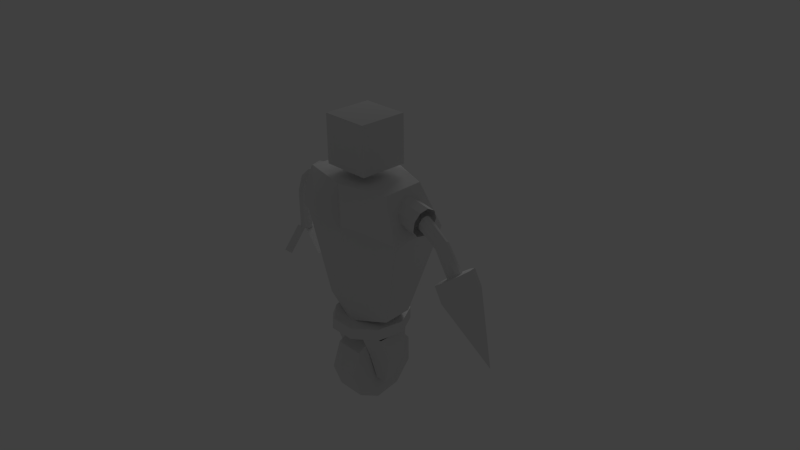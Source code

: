 # Source: robot._copy.blend  (saved by Blender 2.63.0; exported with 4.5.12 LTS)
import bpy
from mathutils import Matrix  # noqa: F401  (used for matrix-valued properties, if any)

bpy.ops.wm.read_factory_settings(use_empty=True)
scene = bpy.context.scene
scene.name = 'Scene'

# ---- collections
col_collection_1 = bpy.data.collections.new('Collection 1'); scene.collection.children.link(col_collection_1)

# ---- materials (node trees are filled in below, after node groups)
mat_material = bpy.data.materials.new('Material')
mat_material.alpha_threshold = 0.0
mat_material.use_transparent_shadow = False
mat_material.roughness = 0.5
mat_material.line_color = (0.0, 0.0, 0.0, 1.0)

# ---- material node trees

# ---- world
world_world = bpy.data.worlds.new('World'); scene.world = world_world
world_world.color = (0.05088, 0.05088, 0.05088)
world_world.use_sun_shadow = False
world_world.sun_shadow_jitter_overblur = 0.0
world_world.cycles.sampling_method = 'MANUAL'
world_world.cycles.sample_map_resolution = 256

# ---- cameras
cam_camera = bpy.data.cameras.new('Camera')
cam_camera.clip_end = 100.0
cam_camera.lens = 35.0
cam_camera.sensor_width = 32.0
cam_camera.sensor_height = 18.0
cam_camera.ortho_scale = 7.314
cam_camera.dof.focus_distance = 0.0
cam_camera.dof.aperture_fstop = 128.0

# ---- lights
light_lamp = bpy.data.lights.new('Lamp', 'POINT')
light_lamp.transmission_factor = 0.0
light_lamp.cutoff_distance = 30.0
light_lamp.energy = 100.0
light_lamp.shadow_buffer_clip_start = 1.001
light_lamp.shadow_soft_size = 1.0
light_lamp.shadow_maximum_resolution = 0.006
light_lamp.use_absolute_resolution = True
light_lamp.cycles.use_multiple_importance_sampling = False

# ---- meshes
me_cube = bpy.data.meshes.new('Cube')
me_cube.from_pydata([(0.5111, 0.1188, -0.6987), (0.5427, -0.2854, -0.6987), (-0.001507, -0.4462, -0.6987), (-0.001507, 0.3754, -0.6868), (0.8057, 0.4131, 0.5139), (0.8247, -0.3847, 0.5139), (-0.001507, -0.5316, 0.5139), (-0.001507, 0.6048, 0.5139), (0.6482, 0.1936, 1.119), (0.6728, -0.3847, 1.119), (-0.001507, -0.5316, 1.119), (-0.001507, 0.4294, 1.119), (0.5499, -0.6347, 0.6923), (0.2468, -0.7118, 0.6923), (0.4846, -0.6347, 1.01), (0.2617, -0.7118, 1.01), (-0.2161, -0.5764, -1.602), (0.1782, -0.5764, -1.602), (-0.2161, -0.4544, -1.267), (0.1782, -0.4544, -1.267), (-0.2161, -0.1453, -1.089), (0.1782, -0.1453, -1.089), (-0.2161, 0.2062, -1.15), (0.1782, 0.2062, -1.15), (-0.2161, 0.4357, -1.424), (0.1782, 0.4357, -1.424), (-0.2161, 0.4357, -1.781), (0.1782, 0.4357, -1.781), (-0.2161, 0.2062, -2.054), (0.1782, 0.2062, -2.054), (-0.2161, -0.1453, -2.116), (0.1782, -0.1453, -2.116), (-0.2161, -0.4544, -1.938), (0.1782, -0.4544, -1.938), (0.6572, 0.132, 0.8365), (0.9865, 0.132, 0.7772), (0.6403, 0.08794, 0.717), (0.9696, 0.08794, 0.6576), (0.6313, -0.02363, 0.6534), (0.9606, -0.02363, 0.594), (0.6344, -0.1505, 0.6755), (0.9638, -0.1505, 0.6161), (0.6482, -0.2333, 0.7729), (0.9775, -0.2333, 0.7136), (0.6662, -0.2333, 0.9001), (0.9955, -0.2333, 0.8408), (0.6799, -0.1505, 0.9976), (1.009, -0.1505, 0.9382), (0.6831, -0.02363, 1.02), (1.012, -0.02363, 0.9603), (0.6741, 0.08794, 0.9561), (1.003, 0.08794, 0.8967), (0.1998, 0.02471, -1.781), (0.1998, -0.1704, -1.781), (0.3387, -0.1402, -1.781), (0.3373, -0.01465, -1.781), (0.1866, 0.1405, -1.357), (0.1866, -0.2808, -1.357), (0.4864, -0.2156, -1.357), (0.4834, 0.05547, -1.357), (0.1781, 0.2726, -1.016), (0.1781, -0.4069, -1.021), (0.4406, -0.3018, -1.021), (0.4342, 0.1355, -1.016), (1.234, 0.01513, 0.5396), (1.786, -0.01015, 0.197), (1.762, -0.1914, 0.1797), (1.656, -0.3097, 0.106), (1.517, -0.3098, 0.01016), (1.41, -0.1916, -0.06281), (1.385, -0.01044, -0.07882), (1.585, 0.212, 0.05986), (1.454, 0.149, -0.03037), (1.716, 0.1492, 0.1497), (2.065, -0.05025, -0.736), (1.271, 0.03696, 0.5827), (0.9855, 0.04502, 0.7726), (0.9764, 0.02131, 0.7082), (0.9715, -0.03873, 0.674), (0.9732, -0.107, 0.6859), (0.9806, -0.1516, 0.7383), (0.9903, -0.1516, 0.8068), (0.9977, -0.107, 0.8592), (0.9994, -0.03873, 0.8711), (0.9946, 0.02131, 0.8369), (1.214, -0.04013, 0.5167), (1.221, -0.103, 0.5247), (1.251, -0.144, 0.5598), (1.291, -0.144, 0.6056), (1.321, -0.103, 0.6407), (1.328, -0.04013, 0.6486), (1.308, 0.01513, 0.6257), (1.434, 0.02131, 0.2215), (1.483, 0.04502, 0.2567), (1.408, -0.03873, 0.2028), (1.417, -0.107, 0.2093), (1.457, -0.1516, 0.238), (1.508, -0.1516, 0.2754), (1.548, -0.107, 0.3041), (1.557, -0.03873, 0.3106), (1.531, 0.02131, 0.2919), (0.233, -0.2672, -0.8421), (0.2304, 0.2062, -0.8421), (-0.008347, 0.4527, -0.9863), (-0.008347, 0.4527, -0.8251), (0.3331, 0.3284, -0.9863), (0.3331, 0.3284, -0.8251), (0.5148, 0.01367, -0.9863), (0.5148, 0.01367, -0.8251), (0.4517, -0.3442, -0.9863), (0.4517, -0.3442, -0.8251), (0.1734, -0.5778, -0.9863), (0.1759, -0.5778, -0.8251), (-0.19, -0.5778, -0.9863), (-0.1459, -0.5778, -0.8251), (-0.4684, -0.3442, -0.9863), (-0.3924, -0.3442, -0.8251), (-0.5315, 0.01367, -0.9863), (-0.5315, 0.01367, -0.8251), (-0.3498, 0.3284, -0.9863), (-0.3498, 0.3284, -0.8251), (-0.001507, -0.4269, -0.8421), (-0.02114, 0.3208, -0.8301), (-0.3775, -0.3627, 1.219), (-0.3775, 0.2903, 1.219), (0.2755, 0.2903, 1.219), (0.2755, -0.3627, 1.219), (-0.3775, -0.3627, 1.872), (-0.3775, 0.2903, 1.872), (0.2755, 0.2903, 1.872), (0.2755, -0.3627, 1.872), (-0.5142, 0.1188, -0.6987), (-0.5458, -0.2854, -0.6987), (-0.8087, 0.4131, 0.5139), (-0.8277, -0.3847, 0.5139), (-0.6512, 0.1936, 1.119), (-0.6758, -0.3847, 1.119), (-0.5529, -0.6347, 0.6923), (-0.2498, -0.7118, 0.6923), (-0.4876, -0.6347, 1.01), (-0.2647, -0.7118, 1.01), (-0.2752, -0.2672, -0.8421), (-0.2727, 0.2062, -0.8421), (-0.2326, 0.02471, -1.781), (-0.2326, -0.1704, -1.781), (-0.3715, -0.1402, -1.781), (-0.3701, -0.01465, -1.781), (-0.2194, 0.1405, -1.357), (-0.2194, -0.2808, -1.357), (-0.5192, -0.2156, -1.357), (-0.5162, 0.05547, -1.357), (-0.2109, 0.2726, -1.016), (-0.2109, -0.4069, -1.021), (-0.4734, -0.3018, -1.021), (-0.467, 0.1355, -1.016), (-0.6469, 0.1343, 0.8538), (-0.9763, 0.1343, 0.7945), (-0.63, 0.09028, 0.7343), (-0.9594, 0.09028, 0.675), (-0.6211, -0.02128, 0.6707), (-0.9504, -0.02128, 0.6113), (-0.6242, -0.1482, 0.6928), (-0.9535, -0.1482, 0.6334), (-0.638, -0.231, 0.7902), (-0.9673, -0.231, 0.7309), (-0.6559, -0.231, 0.9175), (-0.9853, -0.231, 0.8581), (-0.6697, -0.1482, 1.015), (-0.999, -0.1482, 0.9556), (-0.6728, -0.02128, 1.037), (-1.002, -0.02128, 0.9777), (-0.6638, 0.09028, 0.9734), (-0.9932, 0.09028, 0.914), (-0.9491, 0.05885, 0.8132), (-1.121, 0.04991, 0.7673), (-0.9392, 0.03314, 0.7434), (-1.105, 0.03016, 0.7092), (-0.934, -0.03197, 0.7063), (-1.099, -0.0237, 0.6763), (-0.9358, -0.106, 0.7192), (-1.104, -0.08647, 0.684), (-0.9438, -0.1543, 0.776), (-1.119, -0.1288, 0.7288), (-0.9543, -0.1543, 0.8503), (-1.137, -0.1308, 0.7896), (-0.9623, -0.106, 0.9071), (-1.149, -0.09166, 0.838), (-0.9642, -0.03197, 0.92), (-1.149, -0.0296, 0.8514), (-0.9589, 0.03314, 0.8829), (-1.138, 0.02631, 0.8234), (-1.279, 0.04292, 0.6517), (-1.233, 0.02792, 0.6256), (-1.205, -0.01762, 0.6121), (-1.208, -0.0724, 0.6177), (-1.241, -0.1108, 0.6396), (-1.288, -0.1148, 0.6677), (-1.328, -0.08261, 0.6888), (-1.341, -0.02923, 0.693), (-1.322, 0.02035, 0.6784), (-1.356, 0.04731, 0.4366), (-1.298, 0.03687, 0.4337), (-1.26, -0.008779, 0.4325), (-1.26, -0.06828, 0.4334), (-1.298, -0.1138, 0.436), (-1.356, -0.124, 0.4392), (-1.408, -0.09418, 0.4414), (-1.428, -0.03822, 0.4416), (-1.408, 0.01765, 0.4397), (-1.356, 0.04731, 0.4366), (-1.298, 0.03687, 0.4337), (-1.26, -0.008779, 0.4325), (-1.26, -0.06828, 0.4334), (-1.298, -0.1138, 0.436), (-1.356, -0.124, 0.4392), (-1.408, -0.09418, 0.4414), (-1.428, -0.03822, 0.4416), (-1.408, 0.01765, 0.4397), (-1.356, 0.04731, 0.4366), (-1.298, 0.03687, 0.4337), (-1.26, -0.008779, 0.4325), (-1.26, -0.06828, 0.4334), (-1.298, -0.1138, 0.436), (-1.356, -0.124, 0.4392), (-1.408, -0.09418, 0.4414), (-1.428, -0.03822, 0.4416), (-1.408, 0.01765, 0.4397), (-1.356, 0.04731, -0.08424), (-1.298, 0.03687, -0.08709), (-1.26, -0.008779, -0.08836), (-1.26, -0.06828, -0.08745), (-1.298, -0.1138, -0.0848), (-1.356, -0.124, -0.08164), (-1.408, -0.09418, -0.07944), (-1.428, -0.03822, -0.07925), (-1.408, 0.01765, -0.08115), (-1.275, 0.03608, -0.08673), (-1.425, 0.03608, -0.08673), (-1.275, 0.2846, -0.3866), (-1.425, 0.2846, -0.3866), (-1.409, 0.04999, -0.07891), (-1.409, -0.09992, -0.07891), (-1.658, 0.04999, -0.3787), (-1.658, -0.09992, -0.3787), (-1.439, -0.1185, -0.07891), (-1.289, -0.1185, -0.07891), (-1.439, -0.367, -0.3787), (-1.289, -0.367, -0.3787), (-1.279, -0.108, -0.07891), (-1.279, 0.04192, -0.07891), (-1.03, -0.108, -0.3787), (-1.03, 0.04192, -0.3787), (1.663, 0.001363, 0.3863), (1.64, -0.1799, 0.369), (1.533, -0.2982, 0.2952), (1.394, -0.2983, 0.1994), (1.287, -0.1801, 0.1265), (1.263, 0.001068, 0.1105), (1.462, 0.2235, 0.2491), (1.332, 0.1605, 0.1589), (1.593, 0.1607, 0.3389), (1.456, -0.05175, 0.2533)], [], [(5, 9, 14, 12), (0, 4, 5, 1), (1, 5, 6, 2), (4, 0, 3, 7), (8, 11, 10, 9), (8, 9, 5, 4), (4, 7, 11, 8), (14, 15, 13, 12), (12, 13, 6, 5), (9, 10, 15, 14), (10, 6, 13, 15), (16, 17, 19, 18), (18, 19, 21, 20), (20, 21, 23, 22), (22, 23, 25, 24), (24, 25, 27, 26), (26, 27, 29, 28), (28, 29, 31, 30), (19, 17, 33, 31, 29, 27, 25, 23, 21), (32, 33, 17, 16), (30, 31, 33, 32), (16, 18, 20, 22, 24, 26, 28, 30, 32), (34, 35, 37, 36), (36, 37, 39, 38), (38, 39, 41, 40), (40, 41, 43, 42), (42, 43, 45, 44), (80, 79, 86, 87), (44, 45, 47, 46), (58, 57, 53, 54), (46, 47, 49, 48), (55, 52, 56, 59), (50, 51, 35, 34), (48, 49, 51, 50), (59, 58, 54, 55), (61, 60, 56, 57), (63, 62, 58, 59), (62, 61, 57, 58), (59, 56, 60, 63), (75, 91, 100, 93), (78, 77, 64, 85), (91, 90, 99, 100), (84, 83, 90, 91), (83, 82, 89, 90), (82, 81, 88, 89), (65, 66, 74), (72, 71, 74), (73, 65, 74), (70, 72, 74), (71, 73, 74), (69, 70, 74), (68, 69, 74), (67, 68, 74), (66, 67, 74), (86, 85, 94, 95), (76, 84, 91, 75), (87, 86, 95, 96), (81, 80, 87, 88), (88, 87, 96, 97), (77, 76, 75, 64), (89, 88, 97, 98), (79, 78, 85, 86), (64, 75, 93, 92), (90, 89, 98, 99), (85, 64, 92, 94), (135, 133, 134, 136), (130, 127, 123, 126), (103, 104, 106, 105), (123, 124, 125, 126), (105, 106, 108, 107), (133, 7, 3, 131), (128, 129, 125, 124), (107, 108, 110, 109), (127, 128, 124, 123), (109, 110, 112, 111), (131, 132, 134, 133), (102, 122, 3, 0), (111, 112, 114, 113), (134, 137, 139, 136), (0, 1, 101, 102), (113, 114, 116, 115), (130, 129, 128, 127), (1, 2, 121, 101), (115, 116, 118, 117), (106, 104, 120, 118, 116, 114, 112, 110, 108), (119, 120, 104, 103), (117, 118, 120, 119), (133, 135, 11, 7), (129, 130, 126, 125), (103, 105, 107, 109, 111, 113, 115, 117, 119), (139, 137, 138, 140), (132, 2, 6, 134), (137, 134, 6, 138), (10, 140, 138, 6), (131, 142, 141, 132), (132, 141, 121, 2), (136, 139, 140, 10), (142, 131, 3, 122), (135, 136, 10, 11), (149, 145, 144, 148), (146, 150, 147, 143), (150, 146, 145, 149), (152, 148, 147, 151), (154, 150, 149, 153), (153, 149, 148, 152), (150, 154, 151, 147), (155, 157, 158, 156), (157, 159, 160, 158), (159, 161, 162, 160), (161, 163, 164, 162), (163, 165, 166, 164), (165, 167, 168, 166), (167, 169, 170, 168), (171, 155, 156, 172), (169, 171, 172, 170), (173, 175, 176, 174), (175, 177, 178, 176), (177, 179, 180, 178), (179, 181, 182, 180), (181, 183, 184, 182), (183, 185, 186, 184), (185, 187, 188, 186), (189, 173, 174, 190), (187, 189, 190, 188), (176, 192, 191, 174), (174, 191, 199, 190), (188, 198, 197, 186), (184, 196, 195, 182), (180, 194, 193, 178), (190, 199, 198, 188), (186, 197, 196, 184), (182, 195, 194, 180), (178, 193, 192, 176), (195, 204, 203, 194), (196, 205, 204, 195), (197, 206, 205, 196), (198, 207, 206, 197), (192, 201, 200, 191), (199, 208, 207, 198), (193, 202, 201, 192), (191, 200, 208, 199), (194, 203, 202, 193), (205, 204, 213, 214), (206, 205, 214, 215), (207, 206, 215, 216), (201, 200, 209, 210), (208, 207, 216, 217), (202, 201, 210, 211), (200, 208, 217, 209), (203, 202, 211, 212), (204, 203, 212, 213), (214, 213, 222, 223), (215, 214, 223, 224), (216, 215, 224, 225), (210, 209, 218, 219), (217, 216, 225, 226), (211, 210, 219, 220), (209, 217, 226, 218), (212, 211, 220, 221), (213, 212, 221, 222), (224, 233, 232, 223), (225, 234, 233, 224), (219, 228, 227, 218), (226, 235, 234, 225), (220, 229, 228, 219), (218, 227, 235, 226), (221, 230, 229, 220), (222, 231, 230, 221), (223, 232, 231, 222), (238, 239, 237, 236), (242, 243, 241, 240), (246, 247, 245, 244), (250, 251, 249, 248), (253, 254, 67, 66), (259, 258, 71, 72), (252, 253, 66, 65), (257, 259, 72, 70), (260, 252, 65, 73), (258, 260, 73, 71), (256, 257, 70, 69), (255, 256, 69, 68), (254, 255, 68, 67), (261, 254, 253), (261, 253, 252), (261, 258, 259), (261, 252, 260), (261, 259, 257), (261, 260, 258), (261, 257, 256), (261, 256, 255), (261, 255, 254)])
_uv = me_cube.uv_layers.new(name='UVMap')
_uv.uv.foreach_set('vector', [0.4883, 0.6056, 0.4435, 0.6628, 0.435, 0.6703, 0.4483, 0.6419, 0.2778, 0.2024, 0.1646, 0.5726, 0.3868, 0.6142, 0.4523, 0.2476, 0.6245, 0.2901, 0.4883, 0.6056, 0.425, 0.648, 0.5061, 0.3175, 0.07949, 0.69, 0.2664, 0.08737, 0.5193, 0.04655, 0.5129, 0.6951, 0.5091, 0.3754, 0.2629, 0.2393, 0.1829, 0.5346, 0.4104, 0.583, 0.2321, 0.3594, 0.4275, 0.3681, 0.3868, 0.6142, 0.1646, 0.5726, 0.07949, 0.69, 0.5129, 0.6951, 0.5172, 0.9961, 0.1904, 0.9969, 0.435, 0.6703, 0.4213, 0.6891, 0.4303, 0.6619, 0.4483, 0.6419, 0.4483, 0.6419, 0.4303, 0.6619, 0.425, 0.648, 0.4883, 0.6056, 0.4435, 0.6628, 0.3842, 0.7367, 0.4213, 0.6891, 0.435, 0.6703, 0.3842, 0.7367, 0.425, 0.648, 0.4303, 0.6619, 0.4213, 0.6891, 0.06069, 0.6877, 0.001379, 0.6877, 0.001379, 0.7477, 0.06069, 0.7477, 0.06072, 0.6883, 0.00132, 0.6881, 0.00132, 0.6277, 0.06046, 0.6281, 0.06069, 0.7485, 0.001384, 0.7485, 0.001382, 0.6885, 0.06069, 0.6885, 0.06069, 0.6885, 0.001382, 0.6885, 0.001381, 0.6285, 0.06069, 0.6285, 0.06069, 0.6285, 0.001381, 0.6285, 0.00138, 0.6885, 0.06069, 0.6885, 0.06069, 0.6885, 0.00138, 0.6885, 0.001379, 0.7486, 0.06069, 0.7486, 0.06069, 0.7486, 0.001379, 0.7486, 0.001378, 0.6886, 0.06069, 0.6886, 0.02941, 0.6693, 0.03122, 0.6672, 0.03122, 0.6644, 0.02941, 0.6622, 0.02665, 0.6617, 0.02422, 0.6631, 0.02327, 0.6658, 0.02422, 0.6684, 0.02665, 0.6698, 0.06069, 0.6277, 0.001378, 0.6277, 0.001379, 0.6877, 0.06069, 0.6877, 0.06069, 0.6886, 0.001378, 0.6886, 0.001378, 0.6277, 0.06069, 0.6277, 0.03123, 0.6672, 0.02943, 0.6693, 0.02667, 0.6698, 0.02424, 0.6684, 0.02328, 0.6658, 0.02424, 0.6632, 0.02667, 0.6618, 0.02943, 0.6622, 0.03123, 0.6644, 0.2696, 0.5387, 0.1416, 0.5006, 0.1545, 0.451, 0.2825, 0.489, 0.2825, 0.489, 0.1545, 0.451, 0.1682, 0.4015, 0.2962, 0.4395, 0.2962, 0.4395, 0.1682, 0.4015, 0.1832, 0.3523, 0.3111, 0.3904, 0.3111, 0.3904, 0.1832, 0.3523, 0.1992, 0.3035, 0.3272, 0.3416, 0.3272, 0.3416, 0.1992, 0.3035, 0.2157, 0.255, 0.3437, 0.2931, 0.0009867, 0.6598, 0.01577, 0.6593, 0.01629, 0.7496, 0.0009267, 0.75, 0.3437, 0.2931, 0.2157, 0.255, 0.2317, 0.2063, 0.3597, 0.2443, 0.37, 0.477, 0.3317, 0.4991, 0.2862, 0.3271, 0.3406, 0.3078, 0.3597, 0.2443, 0.2317, 0.2063, 0.2467, 0.1571, 0.3747, 0.1952, 0.4117, 0.3576, 0.4612, 0.3739, 0.4268, 0.5302, 0.3959, 0.4903, 0.2567, 0.5883, 0.1288, 0.5502, 0.1416, 0.5006, 0.2696, 0.5387, 0.243, 0.6378, 0.115, 0.5997, 0.1288, 0.5502, 0.2567, 0.5883, 0.3959, 0.4903, 0.37, 0.477, 0.3406, 0.3078, 0.4117, 0.3576, 0.3611, 0.5129, 0.4287, 0.582, 0.4268, 0.5302, 0.3317, 0.4991, 0.3986, 0.5393, 0.3693, 0.5084, 0.37, 0.477, 0.3959, 0.4903, 0.3693, 0.5084, 0.3611, 0.5129, 0.3317, 0.4991, 0.37, 0.477, 0.3959, 0.4903, 0.4268, 0.5302, 0.4287, 0.582, 0.3986, 0.5393, 0.03112, 0.7491, 0.04737, 0.7491, 0.04706, 0.6569, 0.03137, 0.6574, 0.01571, 0.6594, 0.03078, 0.6594, 0.03079, 0.7498, 0.01587, 0.7498, 0.04737, 0.7491, 0.06238, 0.7497, 0.06244, 0.6571, 0.04706, 0.6569, 0.06164, 0.6594, 0.04563, 0.6596, 0.04605, 0.7498, 0.06135, 0.75, 0.04563, 0.6596, 0.03087, 0.6598, 0.03059, 0.7498, 0.04605, 0.7498, 0.03087, 0.6598, 0.01594, 0.6592, 0.01574, 0.7496, 0.03059, 0.7498, 0.2594, -0.01875, 0.2594, -0.01875, 0.2594, -0.01875, 0.2594, -0.01875, 0.2594, -0.01875, 0.2594, -0.01875, 0.2594, -0.01875, 0.2594, -0.01875, 0.2594, -0.01875, 0.2594, -0.01875, 0.2594, -0.01875, 0.2594, -0.01875, 0.2594, -0.01875, 0.2594, -0.01875, 0.2594, -0.01875, 0.2594, -0.01875, 0.2594, -0.01875, 0.2594, -0.01875, 0.2594, -0.01875, 0.2594, -0.01875, 0.2594, -0.01875, 0.2594, -0.01875, 0.2594, -0.01875, 0.2594, -0.01875, 0.2594, -0.01875, 0.2594, -0.01875, 0.2594, -0.01875, 0.01636, 0.7495, 0.0004793, 0.7497, 0.0004793, 0.6569, 0.01573, 0.6575, 0.04565, 0.6594, 0.06164, 0.6594, 0.06135, 0.75, 0.04558, 0.75, 0.01607, 0.7498, 0.0002764, 0.7498, 0.00023, 0.657, 0.01611, 0.6569, 0.01594, 0.6592, 0.0009867, 0.6598, 0.0009267, 0.75, 0.01574, 0.7496, 0.0311, 0.7498, 0.01607, 0.7498, 0.01611, 0.6569, 0.03102, 0.657, 0.03078, 0.6594, 0.04565, 0.6594, 0.04558, 0.75, 0.03079, 0.7498, 0.04716, 0.7497, 0.0311, 0.7498, 0.03102, 0.657, 0.04705, 0.6571, 0.0008925, 0.6592, 0.01571, 0.6594, 0.01587, 0.7498, 0.0008205, 0.7499, 0.01577, 0.7494, 0.03112, 0.7491, 0.03137, 0.6574, 0.01611, 0.6572, 0.06238, 0.7497, 0.04716, 0.7497, 0.04705, 0.6571, 0.06244, 0.6571, 0.0004793, 0.7497, 0.01577, 0.7494, 0.01611, 0.6572, 0.0004793, 0.6569, 0.2321, 0.3595, 0.1648, 0.5726, 0.3848, 0.6142, 0.4282, 0.366, 0.9468, 0.8337, 0.8334, 0.8337, 0.8334, 0.598, 0.9468, 0.598, 0.2594, -0.01875, 0.2594, -0.01875, 0.2594, -0.01875, 0.2594, -0.01875, 0.2594, -0.01875, 0.2594, -0.01875, 0.2594, -0.01875, 0.2594, -0.01875, 0.2594, -0.01875, 0.2594, -0.01875, 0.2594, -0.01875, 0.2594, -0.01875, 0.07973, 0.69, 0.5129, 0.6951, 0.5193, 0.04655, 0.2664, 0.08742, 0.7887, 0.9994, 0.5213, 0.9994, 0.5213, 0.7558, 0.7887, 0.7558, 0.2594, -0.01875, 0.2594, -0.01875, 0.2594, -0.01875, 0.2594, -0.01875, 0.8407, 0.8379, 0.9418, 0.8379, 0.9418, 0.5975, 0.8407, 0.5975, 0.2594, -0.01875, 0.2594, -0.01875, 0.2594, -0.01875, 0.2594, -0.01875, 0.2778, 0.2025, 0.4521, 0.2476, 0.3848, 0.6142, 0.1648, 0.5726, 0.369, 0.001203, 0.5183, 0.001344, 0.5193, 0.04655, 0.2664, 0.08737, 0.2594, -0.01875, 0.2594, -0.01875, 0.2594, -0.01875, 0.2594, -0.01875, 0.3862, 0.755, 0.4721, 0.5574, 0.4455, 0.6155, 0.3625, 0.75, 0.3352, 0.1499, 0.3519, 0.2114, 0.4519, 0.1385, 0.4378, 0.0637, 0.2594, -0.01875, 0.2594, -0.01875, 0.2594, -0.01875, 0.2594, -0.01875, 0.2594, -0.01875, 0.2594, -0.01875, 0.2594, -0.01875, 0.2594, -0.01875, 0.6245, 0.2901, 0.5061, 0.3175, 0.4343, 0.2148, 0.8178, -0.01875, 0.2594, -0.01875, 0.2594, -0.01875, 0.2594, -0.01875, 0.2594, -0.01875, 0.2594, -0.01875, 0.2594, -0.01875, 0.2594, -0.01875, 0.2594, -0.01875, 0.2594, -0.01875, 0.2594, -0.01875, 0.2594, -0.01875, 0.2594, -0.01875, 0.2594, -0.01875, 0.2594, -0.01875, 0.2594, -0.01875, 0.2594, -0.01875, 0.2594, -0.01875, 0.2594, -0.01875, 0.2594, -0.01875, 0.2594, -0.01875, 0.2594, -0.01875, 0.07973, 0.69, 0.1904, 0.997, 0.5172, 0.9961, 0.5129, 0.6951, 0.9427, 0.837, 0.8398, 0.837, 0.8398, 0.5965, 0.9427, 0.5965, 0.2594, -0.01875, 0.2594, -0.01875, 0.2594, -0.01875, 0.2594, -0.01875, 0.2594, -0.01875, 0.2594, -0.01875, 0.2594, -0.01875, 0.2594, -0.01875, 0.2594, -0.01875, 0.4455, 0.6155, 0.4721, 0.5574, 0.3842, 0.7361, 0.4774, 0.554, 0.4345, 0.5199, 0.5061, 0.3175, 0.425, 0.648, 0.3862, 0.755, 0.4721, 0.5574, 0.3862, 0.755, 0.425, 0.648, 0.3842, 0.7361, 0.3842, 0.7367, 0.4774, 0.554, 0.3842, 0.7361, 0.425, 0.648, 0.3352, 0.1499, 0.4378, 0.0637, 0.4516, 0.1385, 0.3518, 0.2114, 0.4345, 0.5199, 0.3828, 0.4901, 0.4343, 0.2148, 0.5061, 0.3175, 0.3625, 0.75, 0.4455, 0.6155, 0.4774, 0.554, 0.3842, 0.7367, 0.369, 0.001203, 0.2664, 0.08742, 0.5193, 0.04655, 0.5183, 0.001344, 0.5035, 0.3763, 0.4124, 0.5861, 0.1829, 0.5346, 0.2629, 0.2393, 0.4307, 0.499, 0.4322, 0.4103, 0.4623, 0.4168, 0.4501, 0.5111, 0.3876, 0.3665, 0.4205, 0.5006, 0.3892, 0.5323, 0.2995, 0.294, 0.4205, 0.5006, 0.3876, 0.3665, 0.4322, 0.4103, 0.4307, 0.499, 0.4376, 0.5218, 0.4501, 0.5111, 0.3892, 0.5323, 0.4264, 0.5709, 0.4292, 0.5362, 0.4205, 0.5006, 0.4307, 0.499, 0.4345, 0.5177, 0.4345, 0.5177, 0.4307, 0.499, 0.4501, 0.5111, 0.4376, 0.5218, 0.4205, 0.5006, 0.4292, 0.5362, 0.4264, 0.5709, 0.3892, 0.5323, 0.3349, 0.2931, 0.3197, 0.3401, 0.1959, 0.3049, 0.2111, 0.2579, 0.3197, 0.3401, 0.3052, 0.3874, 0.1815, 0.3522, 0.1959, 0.3049, 0.3052, 0.3874, 0.292, 0.4352, 0.1683, 0.4, 0.1815, 0.3522, 0.292, 0.4352, 0.2799, 0.4831, 0.1561, 0.4479, 0.1683, 0.4, 0.2799, 0.4831, 0.2682, 0.5311, 0.1444, 0.4959, 0.1561, 0.4479, 0.2682, 0.5311, 0.256, 0.579, 0.1323, 0.5438, 0.1444, 0.4959, 0.256, 0.579, 0.2428, 0.6268, 0.119, 0.5916, 0.1323, 0.5438, 0.3501, 0.2461, 0.3349, 0.2931, 0.2111, 0.2579, 0.2263, 0.2109, 0.3645, 0.1987, 0.3501, 0.2461, 0.2263, 0.2109, 0.2408, 0.1635, 0.04685, 0.6843, 0.06216, 0.6842, 0.06217, 0.7497, 0.04682, 0.7497, 0.06216, 0.6842, 0.0468, 0.6842, 0.04682, 0.7497, 0.06217, 0.7497, 0.0468, 0.6842, 0.03069, 0.6842, 0.03086, 0.7498, 0.04682, 0.7497, 0.03069, 0.6842, 0.01548, 0.6843, 0.01544, 0.7496, 0.03086, 0.7498, 0.01548, 0.6843, 0.000343, 0.6844, 0.0003505, 0.7496, 0.01544, 0.7496, 0.01597, 0.6845, 0.0001045, 0.6848, 0.0004148, 0.7497, 0.01517, 0.7491, 0.0001045, 0.6848, 0.01545, 0.6848, 0.01525, 0.7501, 0.0004148, 0.7497, 0.0307, 0.6843, 0.04685, 0.6843, 0.04682, 0.7497, 0.0308, 0.7498, 0.01545, 0.6848, 0.0307, 0.6843, 0.0308, 0.7498, 0.01525, 0.7501, 0.06127, 0.6843, 0.06127, 0.749, 0.0448, 0.7491, 0.04469, 0.6842, 0.04469, 0.6842, 0.0448, 0.7491, 0.02869, 0.7489, 0.02815, 0.6836, 0.01452, 0.684, 0.01336, 0.7487, 7.17e-05, 0.749, -3.113e-05, 0.684, 0.0003093, 0.6839, 0.0003222, 0.7491, 0.01413, 0.749, 0.01424, 0.6841, 0.02879, 0.684, 0.02881, 0.749, 0.04472, 0.7491, 0.04469, 0.6842, 0.02815, 0.6836, 0.02869, 0.7489, 0.01336, 0.7487, 0.01452, 0.684, -3.113e-05, 0.684, 7.17e-05, 0.749, 0.01372, 0.7486, 0.01439, 0.6842, 0.01424, 0.6841, 0.01413, 0.749, 0.02881, 0.749, 0.02879, 0.684, 0.04469, 0.6842, 0.04472, 0.7491, 0.06127, 0.749, 0.06127, 0.6843, 3.38e-05, 0.75, 0.0001101, 0.6849, 0.0158, 0.6849, 0.01583, 0.7499, 0.01584, 0.7499, 0.0158, 0.6849, 0.0001101, 0.6849, 3.38e-05, 0.75, 0.01585, 0.7499, 0.0158, 0.6849, 0.0001077, 0.6849, 3.042e-05, 0.75, 0.03215, 0.7499, 0.03206, 0.685, 0.0158, 0.6849, 0.01585, 0.7499, 0.04758, 0.75, 0.04755, 0.6849, 0.0622, 0.6849, 0.06225, 0.75, 0.04756, 0.75, 0.04754, 0.6849, 0.03206, 0.685, 0.03215, 0.7499, 0.03215, 0.7499, 0.03206, 0.685, 0.04755, 0.6849, 0.04758, 0.75, 0.06225, 0.75, 0.0622, 0.6849, 0.04754, 0.6849, 0.04756, 0.75, 0.01583, 0.7499, 0.0158, 0.6849, 0.03206, 0.685, 0.03215, 0.7499, 0.0, 0.0, 0.0, 0.0, 0.0, 0.0, 0.0, 0.0, 0.0, 0.0, 0.0, 0.0, 0.0, 0.0, 0.0, 0.0, 0.0, 0.0, 0.0, 0.0, 0.0, 0.0, 0.0, 0.0, 0.0, 0.0, 0.0, 0.0, 0.0, 0.0, 0.0, 0.0, 0.0, 0.0, 0.0, 0.0, 0.0, 0.0, 0.0, 0.0, 0.0, 0.0, 0.0, 0.0, 0.0, 0.0, 0.0, 0.0, 0.0, 0.0, 0.0, 0.0, 0.0, 0.0, 0.0, 0.0, 0.0, 0.0, 0.0, 0.0, 0.0, 0.0, 0.0, 0.0, 0.0, 0.0, 0.0, 0.0, 0.0, 0.0, 0.0, 0.0, 0.0, 0.0, 0.0, 0.0, 0.0, 0.0, 0.0, 0.0, 0.0, 0.0, 0.0, 0.0, 0.0, 0.0, 0.0, 0.0, 0.0, 0.0, 0.0, 0.0, 0.0, 0.0, 0.0, 0.0, 0.0, 0.0, 0.0, 0.0, 0.0, 0.0, 0.0, 0.0, 0.0, 0.0, 0.0, 0.0, 0.0, 0.0, 0.0, 0.0, 0.0, 0.0, 0.0, 0.0, 0.0, 0.0, 0.0, 0.0, 0.0, 0.0, 0.0, 0.0, 0.0, 0.0, 0.0, 0.0, 0.0, 0.0, 0.0, 0.0, 0.0, 0.0, 0.0, 0.0, 0.0, 0.0, 0.0, 0.0, 0.0, 0.0, 0.0, 0.0, 0.01639, 0.7495, 0.01642, 0.6262, 0.001354, 0.6262, 0.001361, 0.7495, 0.03151, 0.7495, 0.03151, 0.6262, 0.01642, 0.6262, 0.01639, 0.7495, 0.04582, 0.7495, 0.04591, 0.6261, 0.06161, 0.6262, 0.06158, 0.7495, 0.04658, 0.7495, 0.04658, 0.6262, 0.03151, 0.6262, 0.03151, 0.7495, 0.03195, 0.7495, 0.03195, 0.6261, 0.04591, 0.6261, 0.04582, 0.7495, 0.06158, 0.7495, 0.06161, 0.6262, 0.04658, 0.6262, 0.04658, 0.7495, 0.01646, 0.7495, 0.01647, 0.6262, 0.03195, 0.6261, 0.03195, 0.7495, 0.001671, 0.7495, 0.001572, 0.6262, 0.01647, 0.6262, 0.01646, 0.7495, 0.01623, 0.7495, 0.01617, 0.6261, 0.001572, 0.6262, 0.001671, 0.7495, 0.878, 0.5975, 0.9375, 0.5975, 0.9375, 0.7521, 0.878, 0.7521, 0.8759, 0.5967, 0.9366, 0.5967, 0.9366, 0.7545, 0.8759, 0.7545, 0.8767, 0.5989, 0.9358, 0.5989, 0.9358, 0.7525, 0.8767, 0.7525, 0.8775, 0.6001, 0.9356, 0.6001, 0.9356, 0.7511, 0.8775, 0.7511, 0.2594, -0.01875, 0.2594, -0.01875, 0.2594, -0.01875, 0.2594, -0.01875, 0.2594, -0.01875, 0.2594, -0.01875, 0.2594, -0.01875, 0.2594, -0.01875, 0.2594, -0.01875, 0.2594, -0.01875, 0.2594, -0.01875, 0.2594, -0.01875, 0.2594, -0.01875, 0.2594, -0.01875, 0.2594, -0.01875, 0.2594, -0.01875, 0.2594, -0.01875, 0.2594, -0.01875, 0.2594, -0.01875, 0.2594, -0.01875, 0.2594, -0.01875, 0.2594, -0.01875, 0.2594, -0.01875, 0.2594, -0.01875, 0.2594, -0.01875, 0.2594, -0.01875, 0.2594, -0.01875, 0.2594, -0.01875, 0.2594, -0.01875, 0.2594, -0.01875, 0.2594, -0.01875, 0.2594, -0.01875, 0.2594, -0.01875, 0.2594, -0.01875, 0.2594, -0.01875, 0.2594, -0.01875, 0.2594, -0.01875, 0.2594, -0.01875, 0.2594, -0.01875, 0.2594, -0.01875, 0.2594, -0.01875, 0.2594, -0.01875, 0.2594, -0.01875, 0.2594, -0.01875, 0.2594, -0.01875, 0.2594, -0.01875, 0.2594, -0.01875, 0.2594, -0.01875, 0.2594, -0.01875, 0.2594, -0.01875, 0.2594, -0.01875, 0.2594, -0.01875, 0.2594, -0.01875, 0.2594, -0.01875, 0.2594, -0.01875, 0.2594, -0.01875, 0.2594, -0.01875, 0.2594, -0.01875, 0.2594, -0.01875, 0.2594, -0.01875, 0.2594, -0.01875, 0.2594, -0.01875, 0.2594, -0.01875])
me_cube.materials.append(mat_material)
me_cube.use_remesh_preserve_volume = False
me_cube.use_remesh_preserve_attributes = False
me_cube.use_mirror_vertex_groups = False
me_cube.update()

# ---- objects
ob_cube = bpy.data.objects.new('Cube', me_cube)
ob_lamp = bpy.data.objects.new('Lamp', light_lamp)
ob_camera = bpy.data.objects.new('Camera', cam_camera)

# ---- transforms, parenting, visibility, modifiers, constraints
ob_cube.location = (0.0, 0.0, 0.03457)
ob_cube.lock_rotations_4d = False
ob_cube.empty_display_type = 'ARROWS'
ob_cube.lineart.crease_threshold = 0.0
ob_lamp.location = (-2.445, 3.82, 2.646)
ob_lamp.rotation_euler = (0.6503, 0.05522, 1.866)
ob_lamp.lock_rotations_4d = False
ob_lamp.empty_display_type = 'ARROWS'
ob_lamp.color = (0.0, 0.0, 0.0, 0.0)
ob_lamp.lineart.crease_threshold = 0.0
ob_camera.location = (7.481, -6.508, 5.344)
ob_camera.rotation_euler = (1.109, 0.01082, 0.8149)
ob_camera.lock_rotations_4d = False
ob_camera.empty_display_type = 'ARROWS'
ob_camera.color = (0.0, 0.0, 0.0, 0.0)
ob_camera.display_type = 'WIRE'
ob_camera.lineart.crease_threshold = 0.0

# ---- collection membership
col_collection_1.objects.link(ob_cube)
col_collection_1.objects.link(ob_lamp)
col_collection_1.objects.link(ob_camera)

# ---- scene / render settings (as saved in the file)
scene.camera = ob_camera
scene.frame_start = 1; scene.frame_end = 250; scene.frame_set(4)
scene.render.engine = 'BLENDER_EEVEE_NEXT'
scene.render.image_settings.color_mode = 'RGB'
scene.render.image_settings.compression = 90
scene.render.resolution_percentage = 50
scene.render.dither_intensity = 0.0
scene.render.bake_margin = 2
scene.render.bake_bias = 0.0
scene.cycles.use_denoising = False
scene.cycles.samples = 10
scene.cycles.sampling_pattern = 'TABULATED_SOBOL'
scene.cycles.light_sampling_threshold = 0.0
scene.cycles.use_adaptive_sampling = False
scene.cycles.use_light_tree = False
scene.cycles.blur_glossy = 0.0
scene.cycles.volume_bounces = 1
scene.cycles.pixel_filter_type = 'GAUSSIAN'
scene.cycles.sample_clamp_indirect = 0.0
scene.view_settings.view_transform = 'Standard'
bpy.context.view_layer.update()
